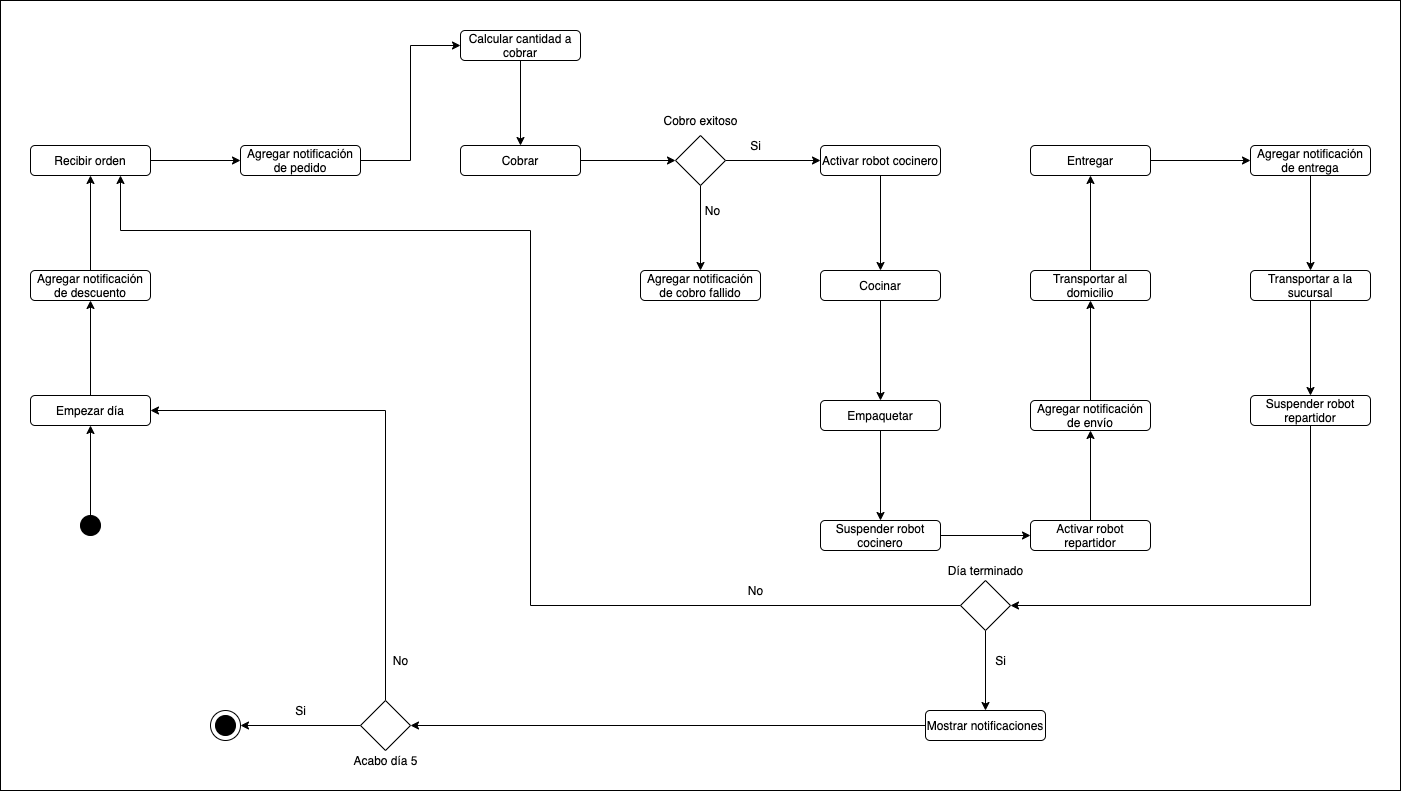

The diagram above was exported from draw.io. Its source (the exported page's mxGraphModel, read from the mxfile embedded in the PNG):
<mxGraphModel dx="1351" dy="923" grid="1" gridSize="10" guides="1" tooltips="1" connect="1" arrows="1" fold="1" page="1" pageScale="1" pageWidth="827" pageHeight="1169" math="0" shadow="0">
  <root>
    <mxCell id="W0cOBbRpMgUGQjlT3gdg-0" />
    <mxCell id="W0cOBbRpMgUGQjlT3gdg-1" parent="W0cOBbRpMgUGQjlT3gdg-0" />
    <mxCell id="GgLeh96zV4O49EqC5693-12" value="" style="edgeStyle=orthogonalEdgeStyle;rounded=0;orthogonalLoop=1;jettySize=auto;html=1;" edge="1" parent="W0cOBbRpMgUGQjlT3gdg-1" source="T2CkrWa3uUUb0zSy8k3I-0" target="GgLeh96zV4O49EqC5693-1">
      <mxGeometry relative="1" as="geometry" />
    </mxCell>
    <mxCell id="T2CkrWa3uUUb0zSy8k3I-0" value="" style="ellipse;whiteSpace=wrap;html=1;aspect=fixed;fillColor=#000000;" parent="W0cOBbRpMgUGQjlT3gdg-1" vertex="1">
      <mxGeometry x="210" y="565" width="20" height="20" as="geometry" />
    </mxCell>
    <mxCell id="T2CkrWa3uUUb0zSy8k3I-31" style="edgeStyle=orthogonalEdgeStyle;rounded=0;orthogonalLoop=1;jettySize=auto;html=1;entryX=0;entryY=0.5;entryDx=0;entryDy=0;" parent="W0cOBbRpMgUGQjlT3gdg-1" source="T2CkrWa3uUUb0zSy8k3I-1" target="T2CkrWa3uUUb0zSy8k3I-30" edge="1">
      <mxGeometry relative="1" as="geometry" />
    </mxCell>
    <mxCell id="T2CkrWa3uUUb0zSy8k3I-1" value="Recibir orden" style="rounded=1;whiteSpace=wrap;html=1;fillColor=#FFFFFF;" parent="W0cOBbRpMgUGQjlT3gdg-1" vertex="1">
      <mxGeometry x="160" y="195" width="120" height="30" as="geometry" />
    </mxCell>
    <mxCell id="T2CkrWa3uUUb0zSy8k3I-21" style="edgeStyle=orthogonalEdgeStyle;rounded=0;orthogonalLoop=1;jettySize=auto;html=1;entryX=0;entryY=0.5;entryDx=0;entryDy=0;" parent="W0cOBbRpMgUGQjlT3gdg-1" source="T2CkrWa3uUUb0zSy8k3I-2" target="T2CkrWa3uUUb0zSy8k3I-14" edge="1">
      <mxGeometry relative="1" as="geometry" />
    </mxCell>
    <mxCell id="T2CkrWa3uUUb0zSy8k3I-26" style="edgeStyle=orthogonalEdgeStyle;rounded=0;orthogonalLoop=1;jettySize=auto;html=1;" parent="W0cOBbRpMgUGQjlT3gdg-1" source="T2CkrWa3uUUb0zSy8k3I-2" target="T2CkrWa3uUUb0zSy8k3I-24" edge="1">
      <mxGeometry relative="1" as="geometry" />
    </mxCell>
    <mxCell id="T2CkrWa3uUUb0zSy8k3I-2" value="" style="rhombus;whiteSpace=wrap;html=1;fillColor=#FFFFFF;" parent="W0cOBbRpMgUGQjlT3gdg-1" vertex="1">
      <mxGeometry x="805" y="185" width="50" height="50" as="geometry" />
    </mxCell>
    <mxCell id="T2CkrWa3uUUb0zSy8k3I-37" style="edgeStyle=orthogonalEdgeStyle;rounded=0;orthogonalLoop=1;jettySize=auto;html=1;" parent="W0cOBbRpMgUGQjlT3gdg-1" source="T2CkrWa3uUUb0zSy8k3I-4" target="T2CkrWa3uUUb0zSy8k3I-5" edge="1">
      <mxGeometry relative="1" as="geometry" />
    </mxCell>
    <mxCell id="T2CkrWa3uUUb0zSy8k3I-4" value="Cocinar" style="rounded=1;whiteSpace=wrap;html=1;fillColor=#FFFFFF;" parent="W0cOBbRpMgUGQjlT3gdg-1" vertex="1">
      <mxGeometry x="950" y="320" width="120" height="30" as="geometry" />
    </mxCell>
    <mxCell id="5-fWhVvEoUhU2WuG-a5t-1" value="" style="edgeStyle=orthogonalEdgeStyle;rounded=0;orthogonalLoop=1;jettySize=auto;html=1;" edge="1" parent="W0cOBbRpMgUGQjlT3gdg-1" source="T2CkrWa3uUUb0zSy8k3I-5" target="5-fWhVvEoUhU2WuG-a5t-0">
      <mxGeometry relative="1" as="geometry" />
    </mxCell>
    <mxCell id="T2CkrWa3uUUb0zSy8k3I-5" value="Empaquetar" style="rounded=1;whiteSpace=wrap;html=1;fillColor=#FFFFFF;" parent="W0cOBbRpMgUGQjlT3gdg-1" vertex="1">
      <mxGeometry x="950" y="450" width="120" height="30" as="geometry" />
    </mxCell>
    <mxCell id="T2CkrWa3uUUb0zSy8k3I-43" value="" style="edgeStyle=orthogonalEdgeStyle;rounded=0;orthogonalLoop=1;jettySize=auto;html=1;" parent="W0cOBbRpMgUGQjlT3gdg-1" source="T2CkrWa3uUUb0zSy8k3I-6" target="T2CkrWa3uUUb0zSy8k3I-7" edge="1">
      <mxGeometry relative="1" as="geometry" />
    </mxCell>
    <mxCell id="T2CkrWa3uUUb0zSy8k3I-6" value="Agregar notificación de envío" style="rounded=1;whiteSpace=wrap;html=1;fillColor=#FFFFFF;" parent="W0cOBbRpMgUGQjlT3gdg-1" vertex="1">
      <mxGeometry x="1160" y="450" width="120" height="30" as="geometry" />
    </mxCell>
    <mxCell id="5-fWhVvEoUhU2WuG-a5t-5" value="" style="edgeStyle=orthogonalEdgeStyle;rounded=0;orthogonalLoop=1;jettySize=auto;html=1;" edge="1" parent="W0cOBbRpMgUGQjlT3gdg-1" source="T2CkrWa3uUUb0zSy8k3I-7" target="T2CkrWa3uUUb0zSy8k3I-12">
      <mxGeometry relative="1" as="geometry" />
    </mxCell>
    <mxCell id="T2CkrWa3uUUb0zSy8k3I-7" value="Transportar al domicilio" style="rounded=1;whiteSpace=wrap;html=1;fillColor=#FFFFFF;strokeColor=#000000;" parent="W0cOBbRpMgUGQjlT3gdg-1" vertex="1">
      <mxGeometry x="1160" y="320" width="120" height="30" as="geometry" />
    </mxCell>
    <mxCell id="T2CkrWa3uUUb0zSy8k3I-42" value="" style="edgeStyle=orthogonalEdgeStyle;rounded=0;orthogonalLoop=1;jettySize=auto;html=1;" parent="W0cOBbRpMgUGQjlT3gdg-1" source="T2CkrWa3uUUb0zSy8k3I-11" target="T2CkrWa3uUUb0zSy8k3I-6" edge="1">
      <mxGeometry relative="1" as="geometry" />
    </mxCell>
    <mxCell id="T2CkrWa3uUUb0zSy8k3I-11" value="Activar robot repartidor" style="rounded=1;whiteSpace=wrap;html=1;fillColor=#FFFFFF;" parent="W0cOBbRpMgUGQjlT3gdg-1" vertex="1">
      <mxGeometry x="1160" y="570" width="120" height="30" as="geometry" />
    </mxCell>
    <mxCell id="5-fWhVvEoUhU2WuG-a5t-4" value="" style="edgeStyle=orthogonalEdgeStyle;rounded=0;orthogonalLoop=1;jettySize=auto;html=1;" edge="1" parent="W0cOBbRpMgUGQjlT3gdg-1" source="T2CkrWa3uUUb0zSy8k3I-12" target="5-fWhVvEoUhU2WuG-a5t-3">
      <mxGeometry relative="1" as="geometry" />
    </mxCell>
    <mxCell id="T2CkrWa3uUUb0zSy8k3I-12" value="Entregar" style="rounded=1;whiteSpace=wrap;html=1;fillColor=#FFFFFF;" parent="W0cOBbRpMgUGQjlT3gdg-1" vertex="1">
      <mxGeometry x="1160" y="195" width="120" height="30" as="geometry" />
    </mxCell>
    <mxCell id="T2CkrWa3uUUb0zSy8k3I-36" style="edgeStyle=orthogonalEdgeStyle;rounded=0;orthogonalLoop=1;jettySize=auto;html=1;" parent="W0cOBbRpMgUGQjlT3gdg-1" source="T2CkrWa3uUUb0zSy8k3I-14" target="T2CkrWa3uUUb0zSy8k3I-4" edge="1">
      <mxGeometry relative="1" as="geometry" />
    </mxCell>
    <mxCell id="T2CkrWa3uUUb0zSy8k3I-14" value="Activar robot cocinero" style="rounded=1;whiteSpace=wrap;html=1;fillColor=#FFFFFF;" parent="W0cOBbRpMgUGQjlT3gdg-1" vertex="1">
      <mxGeometry x="950" y="195" width="120" height="30" as="geometry" />
    </mxCell>
    <mxCell id="T2CkrWa3uUUb0zSy8k3I-18" value="Cobro exitoso" style="text;html=1;align=center;verticalAlign=middle;resizable=0;points=[];autosize=1;" parent="W0cOBbRpMgUGQjlT3gdg-1" vertex="1">
      <mxGeometry x="785" y="160" width="90" height="20" as="geometry" />
    </mxCell>
    <mxCell id="T2CkrWa3uUUb0zSy8k3I-20" value="No" style="text;html=1;align=center;verticalAlign=middle;resizable=0;points=[];autosize=1;rotation=0;" parent="W0cOBbRpMgUGQjlT3gdg-1" vertex="1">
      <mxGeometry x="827" y="250" width="30" height="20" as="geometry" />
    </mxCell>
    <mxCell id="T2CkrWa3uUUb0zSy8k3I-22" value="Si" style="text;html=1;align=center;verticalAlign=middle;resizable=0;points=[];autosize=1;" parent="W0cOBbRpMgUGQjlT3gdg-1" vertex="1">
      <mxGeometry x="870" y="185" width="30" height="20" as="geometry" />
    </mxCell>
    <mxCell id="T2CkrWa3uUUb0zSy8k3I-24" value="Agregar notificación de cobro fallido" style="rounded=1;whiteSpace=wrap;html=1;fillColor=#FFFFFF;" parent="W0cOBbRpMgUGQjlT3gdg-1" vertex="1">
      <mxGeometry x="770" y="320" width="120" height="30" as="geometry" />
    </mxCell>
    <mxCell id="T2CkrWa3uUUb0zSy8k3I-28" value="" style="ellipse;whiteSpace=wrap;html=1;aspect=fixed;fillColor=#000000;" parent="W0cOBbRpMgUGQjlT3gdg-1" vertex="1">
      <mxGeometry x="345" y="765" width="20" height="20" as="geometry" />
    </mxCell>
    <mxCell id="T2CkrWa3uUUb0zSy8k3I-29" value="" style="ellipse;whiteSpace=wrap;html=1;aspect=fixed;fillColor=none;" parent="W0cOBbRpMgUGQjlT3gdg-1" vertex="1">
      <mxGeometry x="340" y="760" width="30" height="30" as="geometry" />
    </mxCell>
    <mxCell id="T2CkrWa3uUUb0zSy8k3I-34" style="edgeStyle=orthogonalEdgeStyle;rounded=0;orthogonalLoop=1;jettySize=auto;html=1;entryX=0;entryY=0.5;entryDx=0;entryDy=0;" parent="W0cOBbRpMgUGQjlT3gdg-1" source="T2CkrWa3uUUb0zSy8k3I-30" target="buvnnLR_l4w0MbDVYZ0H-0" edge="1">
      <mxGeometry relative="1" as="geometry" />
    </mxCell>
    <mxCell id="T2CkrWa3uUUb0zSy8k3I-30" value="Agregar notificación de pedido" style="rounded=1;whiteSpace=wrap;html=1;fillColor=#FFFFFF;" parent="W0cOBbRpMgUGQjlT3gdg-1" vertex="1">
      <mxGeometry x="370" y="195" width="120" height="30" as="geometry" />
    </mxCell>
    <mxCell id="T2CkrWa3uUUb0zSy8k3I-35" style="edgeStyle=orthogonalEdgeStyle;rounded=0;orthogonalLoop=1;jettySize=auto;html=1;entryX=0;entryY=0.5;entryDx=0;entryDy=0;" parent="W0cOBbRpMgUGQjlT3gdg-1" source="T2CkrWa3uUUb0zSy8k3I-33" target="T2CkrWa3uUUb0zSy8k3I-2" edge="1">
      <mxGeometry relative="1" as="geometry" />
    </mxCell>
    <mxCell id="T2CkrWa3uUUb0zSy8k3I-33" value="Cobrar" style="rounded=1;whiteSpace=wrap;html=1;fillColor=#FFFFFF;" parent="W0cOBbRpMgUGQjlT3gdg-1" vertex="1">
      <mxGeometry x="590" y="195" width="120" height="30" as="geometry" />
    </mxCell>
    <mxCell id="5-fWhVvEoUhU2WuG-a5t-2" value="" style="edgeStyle=orthogonalEdgeStyle;rounded=0;orthogonalLoop=1;jettySize=auto;html=1;" edge="1" parent="W0cOBbRpMgUGQjlT3gdg-1" source="5-fWhVvEoUhU2WuG-a5t-0" target="T2CkrWa3uUUb0zSy8k3I-11">
      <mxGeometry relative="1" as="geometry" />
    </mxCell>
    <mxCell id="5-fWhVvEoUhU2WuG-a5t-0" value="Suspender robot cocinero" style="rounded=1;whiteSpace=wrap;html=1;fillColor=#FFFFFF;" vertex="1" parent="W0cOBbRpMgUGQjlT3gdg-1">
      <mxGeometry x="950" y="570" width="120" height="30" as="geometry" />
    </mxCell>
    <mxCell id="5-fWhVvEoUhU2WuG-a5t-7" value="" style="edgeStyle=orthogonalEdgeStyle;rounded=0;orthogonalLoop=1;jettySize=auto;html=1;" edge="1" parent="W0cOBbRpMgUGQjlT3gdg-1" source="5-fWhVvEoUhU2WuG-a5t-3" target="5-fWhVvEoUhU2WuG-a5t-6">
      <mxGeometry relative="1" as="geometry" />
    </mxCell>
    <mxCell id="5-fWhVvEoUhU2WuG-a5t-3" value="Agregar notificación de entrega" style="rounded=1;whiteSpace=wrap;html=1;fillColor=#FFFFFF;" vertex="1" parent="W0cOBbRpMgUGQjlT3gdg-1">
      <mxGeometry x="1380" y="195" width="120" height="30" as="geometry" />
    </mxCell>
    <mxCell id="5-fWhVvEoUhU2WuG-a5t-9" value="" style="edgeStyle=orthogonalEdgeStyle;rounded=0;orthogonalLoop=1;jettySize=auto;html=1;" edge="1" parent="W0cOBbRpMgUGQjlT3gdg-1" source="5-fWhVvEoUhU2WuG-a5t-6" target="5-fWhVvEoUhU2WuG-a5t-8">
      <mxGeometry relative="1" as="geometry" />
    </mxCell>
    <mxCell id="5-fWhVvEoUhU2WuG-a5t-6" value="Transportar a la sucursal" style="rounded=1;whiteSpace=wrap;html=1;fillColor=#FFFFFF;" vertex="1" parent="W0cOBbRpMgUGQjlT3gdg-1">
      <mxGeometry x="1380" y="320" width="120" height="30" as="geometry" />
    </mxCell>
    <mxCell id="GgLeh96zV4O49EqC5693-7" style="edgeStyle=orthogonalEdgeStyle;rounded=0;orthogonalLoop=1;jettySize=auto;html=1;entryX=1;entryY=0.5;entryDx=0;entryDy=0;" edge="1" parent="W0cOBbRpMgUGQjlT3gdg-1" source="5-fWhVvEoUhU2WuG-a5t-8" target="GgLeh96zV4O49EqC5693-3">
      <mxGeometry relative="1" as="geometry">
        <Array as="points">
          <mxPoint x="1440" y="655" />
        </Array>
      </mxGeometry>
    </mxCell>
    <mxCell id="5-fWhVvEoUhU2WuG-a5t-8" value="Suspender robot repartidor" style="rounded=1;whiteSpace=wrap;html=1;fillColor=#FFFFFF;" vertex="1" parent="W0cOBbRpMgUGQjlT3gdg-1">
      <mxGeometry x="1380" y="445" width="120" height="30" as="geometry" />
    </mxCell>
    <mxCell id="GgLeh96zV4O49EqC5693-11" value="" style="edgeStyle=orthogonalEdgeStyle;rounded=0;orthogonalLoop=1;jettySize=auto;html=1;" edge="1" parent="W0cOBbRpMgUGQjlT3gdg-1" source="GgLeh96zV4O49EqC5693-1" target="GgLeh96zV4O49EqC5693-2">
      <mxGeometry relative="1" as="geometry" />
    </mxCell>
    <mxCell id="GgLeh96zV4O49EqC5693-1" value="Empezar día" style="rounded=1;whiteSpace=wrap;html=1;fillColor=#FFFFFF;" vertex="1" parent="W0cOBbRpMgUGQjlT3gdg-1">
      <mxGeometry x="160" y="445" width="120" height="30" as="geometry" />
    </mxCell>
    <mxCell id="GgLeh96zV4O49EqC5693-10" value="" style="edgeStyle=orthogonalEdgeStyle;rounded=0;orthogonalLoop=1;jettySize=auto;html=1;" edge="1" parent="W0cOBbRpMgUGQjlT3gdg-1" source="GgLeh96zV4O49EqC5693-2" target="T2CkrWa3uUUb0zSy8k3I-1">
      <mxGeometry relative="1" as="geometry" />
    </mxCell>
    <mxCell id="GgLeh96zV4O49EqC5693-2" value="Agregar notificación de descuento" style="rounded=1;whiteSpace=wrap;html=1;fillColor=#FFFFFF;" vertex="1" parent="W0cOBbRpMgUGQjlT3gdg-1">
      <mxGeometry x="160" y="320" width="120" height="30" as="geometry" />
    </mxCell>
    <mxCell id="GgLeh96zV4O49EqC5693-8" value="" style="edgeStyle=orthogonalEdgeStyle;rounded=0;orthogonalLoop=1;jettySize=auto;html=1;" edge="1" parent="W0cOBbRpMgUGQjlT3gdg-1" source="GgLeh96zV4O49EqC5693-3" target="GgLeh96zV4O49EqC5693-4">
      <mxGeometry relative="1" as="geometry" />
    </mxCell>
    <mxCell id="GgLeh96zV4O49EqC5693-9" style="edgeStyle=orthogonalEdgeStyle;rounded=0;orthogonalLoop=1;jettySize=auto;html=1;entryX=0.75;entryY=1;entryDx=0;entryDy=0;" edge="1" parent="W0cOBbRpMgUGQjlT3gdg-1" source="GgLeh96zV4O49EqC5693-3" target="T2CkrWa3uUUb0zSy8k3I-1">
      <mxGeometry relative="1" as="geometry">
        <mxPoint x="390" y="500" as="targetPoint" />
        <Array as="points">
          <mxPoint x="660" y="655" />
          <mxPoint x="660" y="280" />
          <mxPoint x="250" y="280" />
        </Array>
      </mxGeometry>
    </mxCell>
    <mxCell id="GgLeh96zV4O49EqC5693-3" value="" style="rhombus;whiteSpace=wrap;html=1;fillColor=#FFFFFF;" vertex="1" parent="W0cOBbRpMgUGQjlT3gdg-1">
      <mxGeometry x="1090" y="630" width="50" height="50" as="geometry" />
    </mxCell>
    <mxCell id="La-i_vdICqPtbKnaG7aG-0" style="edgeStyle=orthogonalEdgeStyle;rounded=0;orthogonalLoop=1;jettySize=auto;html=1;entryX=1;entryY=0.5;entryDx=0;entryDy=0;" edge="1" parent="W0cOBbRpMgUGQjlT3gdg-1" source="GgLeh96zV4O49EqC5693-4" target="GgLeh96zV4O49EqC5693-6">
      <mxGeometry relative="1" as="geometry" />
    </mxCell>
    <mxCell id="GgLeh96zV4O49EqC5693-4" value="Mostrar notificaciones" style="rounded=1;whiteSpace=wrap;html=1;fillColor=#FFFFFF;" vertex="1" parent="W0cOBbRpMgUGQjlT3gdg-1">
      <mxGeometry x="1055" y="760" width="120" height="30" as="geometry" />
    </mxCell>
    <mxCell id="La-i_vdICqPtbKnaG7aG-1" style="edgeStyle=orthogonalEdgeStyle;rounded=0;orthogonalLoop=1;jettySize=auto;html=1;entryX=1;entryY=0.5;entryDx=0;entryDy=0;" edge="1" parent="W0cOBbRpMgUGQjlT3gdg-1" source="GgLeh96zV4O49EqC5693-6" target="T2CkrWa3uUUb0zSy8k3I-29">
      <mxGeometry relative="1" as="geometry">
        <mxPoint x="720" y="790" as="targetPoint" />
      </mxGeometry>
    </mxCell>
    <mxCell id="La-i_vdICqPtbKnaG7aG-2" style="edgeStyle=orthogonalEdgeStyle;rounded=0;orthogonalLoop=1;jettySize=auto;html=1;entryX=1;entryY=0.5;entryDx=0;entryDy=0;" edge="1" parent="W0cOBbRpMgUGQjlT3gdg-1" source="GgLeh96zV4O49EqC5693-6" target="GgLeh96zV4O49EqC5693-1">
      <mxGeometry relative="1" as="geometry">
        <Array as="points">
          <mxPoint x="515" y="460" />
        </Array>
      </mxGeometry>
    </mxCell>
    <mxCell id="GgLeh96zV4O49EqC5693-6" value="" style="rhombus;whiteSpace=wrap;html=1;fillColor=#FFFFFF;" vertex="1" parent="W0cOBbRpMgUGQjlT3gdg-1">
      <mxGeometry x="490" y="750" width="50" height="50" as="geometry" />
    </mxCell>
    <mxCell id="La-i_vdICqPtbKnaG7aG-3" value="Día terminado" style="text;html=1;align=center;verticalAlign=middle;resizable=0;points=[];autosize=1;" vertex="1" parent="W0cOBbRpMgUGQjlT3gdg-1">
      <mxGeometry x="1070" y="610" width="90" height="20" as="geometry" />
    </mxCell>
    <mxCell id="La-i_vdICqPtbKnaG7aG-4" value="Si" style="text;html=1;align=center;verticalAlign=middle;resizable=0;points=[];autosize=1;" vertex="1" parent="W0cOBbRpMgUGQjlT3gdg-1">
      <mxGeometry x="1115" y="700" width="30" height="20" as="geometry" />
    </mxCell>
    <mxCell id="La-i_vdICqPtbKnaG7aG-5" value="No" style="text;html=1;align=center;verticalAlign=middle;resizable=0;points=[];autosize=1;" vertex="1" parent="W0cOBbRpMgUGQjlT3gdg-1">
      <mxGeometry x="870" y="630" width="30" height="20" as="geometry" />
    </mxCell>
    <mxCell id="La-i_vdICqPtbKnaG7aG-6" value="Acabo día 5" style="text;html=1;align=center;verticalAlign=middle;resizable=0;points=[];autosize=1;" vertex="1" parent="W0cOBbRpMgUGQjlT3gdg-1">
      <mxGeometry x="475" y="800" width="80" height="20" as="geometry" />
    </mxCell>
    <mxCell id="La-i_vdICqPtbKnaG7aG-7" value="Si" style="text;html=1;align=center;verticalAlign=middle;resizable=0;points=[];autosize=1;" vertex="1" parent="W0cOBbRpMgUGQjlT3gdg-1">
      <mxGeometry x="415" y="750" width="30" height="20" as="geometry" />
    </mxCell>
    <mxCell id="La-i_vdICqPtbKnaG7aG-9" value="No" style="text;html=1;align=center;verticalAlign=middle;resizable=0;points=[];autosize=1;" vertex="1" parent="W0cOBbRpMgUGQjlT3gdg-1">
      <mxGeometry x="515" y="700" width="30" height="20" as="geometry" />
    </mxCell>
    <mxCell id="buvnnLR_l4w0MbDVYZ0H-1" value="" style="edgeStyle=orthogonalEdgeStyle;rounded=0;orthogonalLoop=1;jettySize=auto;html=1;" edge="1" parent="W0cOBbRpMgUGQjlT3gdg-1" source="buvnnLR_l4w0MbDVYZ0H-0" target="T2CkrWa3uUUb0zSy8k3I-33">
      <mxGeometry relative="1" as="geometry" />
    </mxCell>
    <mxCell id="buvnnLR_l4w0MbDVYZ0H-0" value="Calcular cantidad a cobrar" style="rounded=1;whiteSpace=wrap;html=1;fillColor=#FFFFFF;" vertex="1" parent="W0cOBbRpMgUGQjlT3gdg-1">
      <mxGeometry x="590" y="80" width="120" height="30" as="geometry" />
    </mxCell>
    <mxCell id="buvnnLR_l4w0MbDVYZ0H-2" value="" style="rounded=0;whiteSpace=wrap;html=1;fillColor=none;" vertex="1" parent="W0cOBbRpMgUGQjlT3gdg-1">
      <mxGeometry x="130" y="50" width="1400" height="790" as="geometry" />
    </mxCell>
  </root>
</mxGraphModel>